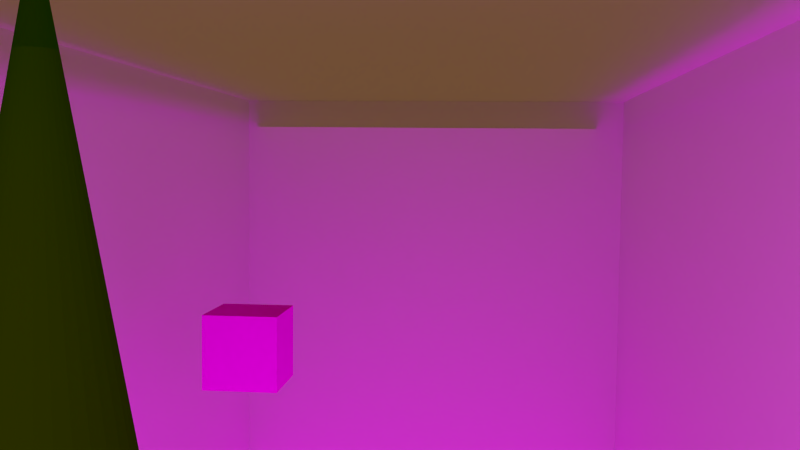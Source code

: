 # Source: fs-Shot_1.blend  (saved by Blender 2.76.0; exported with 4.5.12 LTS)
import bpy
from mathutils import Matrix  # noqa: F401  (used for matrix-valued properties, if any)

bpy.ops.wm.read_factory_settings(use_empty=True)
scene = bpy.context.scene
scene.name = 'Scene'

# ---- collections
col_collection_1 = bpy.data.collections.new('Collection 1'); scene.collection.children.link(col_collection_1)
col_collection_12 = bpy.data.collections.new('Collection 12'); scene.collection.children.link(col_collection_12)
col_t_r = bpy.data.collections.new('Tür')  # instanced only; not linked into the scene
col_boden = bpy.data.collections.new('Boden')  # instanced only; not linked into the scene
col_aussenwand_mit_fenster_001 = bpy.data.collections.new('Aussenwand mit Fenster.001')  # instanced only; not linked into the scene
col_tisch_mit_geb_ck_und_milch = bpy.data.collections.new('Tisch mit Gebäck und Milch')  # instanced only; not linked into the scene
col_kamin_mit_feuer = bpy.data.collections.new('Kamin mit Feuer')  # instanced only; not linked into the scene
col_maus = bpy.data.collections.new('Maus')  # instanced only; not linked into the scene
col_schnee = bpy.data.collections.new('Schnee')  # instanced only; not linked into the scene

# ---- images (referenced by path relative to the original .blend; pixels are not part of the script)
import os
ASSET_DIR = os.environ.get("B2B_ASSET_DIR", "")  # directory of the original .blend (textures are referenced by path, not embedded)
HERE = os.path.dirname(os.path.abspath(__file__))  # packed textures are extracted next to this script under _unpacked/

def load_image(name, relpath, width, height, colorspace="sRGB"):
    """Load a texture the original file referenced (path relative to the .blend, or extracted next to this script)."""
    p = next((c for c in (os.path.join(HERE, relpath), os.path.join(ASSET_DIR, relpath)) if relpath and os.path.exists(c)), "")
    if p:
        img = bpy.data.images.load(p, check_existing=True)
        img.name = name
    else:  # same state as the original file: an image datablock whose file is absent (Cycles renders it pink)
        img = bpy.data.images.new(name, width, height)
        img.source = "FILE"
        img.filepath = "//" + (relpath or name)
    img.colorspace_settings.name = colorspace
    return img
img_k_rbchen_mit_hund_png_001 = load_image('Körbchen mit Hund.png.001', 'Körbchen mit Hund.png', 1024, 1024, 'sRGB')
img_reichenbachtal_jpg = load_image('reichenbachtal.jpg', 'reichenbachtal.jpg', 1024, 1024, 'sRGB')

# ---- materials (node trees are filled in below, after node groups)
mat_material_004 = bpy.data.materials.new('Material.004')
mat_material_004.alpha_threshold = 0.0
mat_material_004.roughness = 0.5
mat_material_001 = bpy.data.materials.new('Material.001')
mat_material_001.alpha_threshold = 0.0
mat_material_001.roughness = 0.5
mat_material_003 = bpy.data.materials.new('Material.003')
mat_material_003.alpha_threshold = 0.0
mat_material_003.roughness = 0.5
mat_material_008 = bpy.data.materials.new('Material.008')
mat_material_008.alpha_threshold = 0.0
mat_material_008.roughness = 0.5

# ---- material node trees
mat_material_004.use_nodes = True; mat_material_004.node_tree.nodes.clear()
_N = mat_material_004.node_tree.nodes; _L = mat_material_004.node_tree.links
n0 = _N.new('ShaderNodeOutputMaterial'); n0.name = 'Material Output'; n0.location = (300, 300)
n1 = _N.new('ShaderNodeBsdfDiffuse'); n1.name = 'Diffuse BSDF'; n1.location = (10, 300)
n2 = _N.new('ShaderNodeTexImage'); n2.name = 'Image Texture'; n2.location = (-200, 347)
n2.width = 140
n2.image = img_k_rbchen_mit_hund_png_001
_L.new(n1.outputs[0], n0.inputs[0])
_L.new(n2.outputs[0], n1.inputs[0])
n0.is_active_output = True
mat_material_001.use_nodes = True; mat_material_001.node_tree.nodes.clear()
_N = mat_material_001.node_tree.nodes; _L = mat_material_001.node_tree.links
n0 = _N.new('ShaderNodeOutputMaterial'); n0.name = 'Material Output'; n0.location = (300, 300)
n1 = _N.new('ShaderNodeBsdfDiffuse'); n1.name = 'Diffuse BSDF'; n1.location = (10, 300)
n1.inputs[0].default_value = (0.02076, 0.1902, 0.0, 1.0)
_L.new(n1.outputs[0], n0.inputs[0])
n0.is_active_output = True
mat_material_003.use_nodes = True; mat_material_003.node_tree.nodes.clear()
_N = mat_material_003.node_tree.nodes; _L = mat_material_003.node_tree.links
n0 = _N.new('ShaderNodeOutputMaterial'); n0.name = 'Material Output'; n0.location = (300, 300)
n1 = _N.new('ShaderNodeEmission'); n1.name = 'Emission'; n1.location = (10, 300)
n1.inputs[0].default_value = (0.8, 0.3805, 0.1682, 1.0)
n1.inputs[1].default_value = 0.25
_L.new(n1.outputs[0], n0.inputs[0])
n0.is_active_output = True
mat_material_008.use_nodes = True; mat_material_008.node_tree.nodes.clear()
_N = mat_material_008.node_tree.nodes; _L = mat_material_008.node_tree.links
n0 = _N.new('ShaderNodeOutputMaterial'); n0.name = 'Material Output'; n0.location = (300, 300)
n1 = _N.new('ShaderNodeBsdfDiffuse'); n1.name = 'Diffuse BSDF'; n1.location = (10, 300)
_L.new(n1.outputs[0], n0.inputs[0])
n0.is_active_output = True

# ---- world
world_world = bpy.data.worlds.new('World'); scene.world = world_world
world_world.use_nodes = True; world_world.node_tree.nodes.clear()
_N = world_world.node_tree.nodes; _L = world_world.node_tree.links
n0 = _N.new('ShaderNodeOutputWorld'); n0.name = 'World Output'; n0.location = (300, 300)
n1 = _N.new('ShaderNodeBackground'); n1.name = 'Background'; n1.location = (10, 300)
n2 = _N.new('ShaderNodeTexEnvironment'); n2.name = 'Environment Texture'; n2.location = (-180, 300)
n2.width = 140
n2.image = img_reichenbachtal_jpg
_L.new(n1.outputs[0], n0.inputs[0])
_L.new(n2.outputs[0], n1.inputs[0])
n0.is_active_output = True
world_world.color = (0.0, 0.0, 0.0)
world_world.use_sun_shadow = False
world_world.sun_shadow_jitter_overblur = 0.0
world_world.cycles.sampling_method = 'MANUAL'
world_world.cycles.sample_map_resolution = 256

# ---- cameras
cam_camera = bpy.data.cameras.new('Camera')
cam_camera.clip_end = 100.0
cam_camera.lens = 35.0
cam_camera.sensor_width = 32.0
cam_camera.sensor_height = 18.0
cam_camera.display_size = 2.0
cam_camera.dof.focus_distance = 0.0

# ---- lights
light_area = bpy.data.lights.new('Area', 'AREA')
light_area.transmission_factor = 0.0
light_area.energy = 196.3
light_area.shadow_buffer_clip_start = 0.5
light_area.shadow_soft_size = 20.0
light_area.shadow_maximum_resolution = 0.006
light_area.use_absolute_resolution = True
light_area.size = 20.0
light_area.size_y = 0.1
light_hemi_001 = bpy.data.lights.new('Hemi.001', 'SUN')
light_hemi_001.transmission_factor = 0.0
light_hemi_001.angle = 0.1993
light_hemi_001.energy = 0.5
light_hemi_001.shadow_buffer_clip_start = 0.5
light_hemi_001.shadow_soft_size = 0.1
light_hemi_001.shadow_cascade_max_distance = 1000.0
light_hemi_001.cycles.max_bounces = 336
light_hemi_001.cycles.use_multiple_importance_sampling = False

# ---- meshes
me_cube_004 = bpy.data.meshes.new('Cube.004')
me_cube_004.from_pydata([(-1.0, -1.0, -1.0), (-1.0, -1.0, 1.0), (-1.0, 1.0, -1.0), (-1.0, 1.0, 1.0), (1.0, -1.0, -1.0), (1.0, -1.0, 1.0), (1.0, 1.0, -1.0), (1.0, 1.0, 1.0)], [], [(1, 3, 2, 0), (3, 7, 6, 2), (7, 5, 4, 6), (5, 1, 0, 4), (0, 2, 6, 4), (5, 7, 3, 1)])
_uv = me_cube_004.uv_layers.new(name='UVMap')
_uv.uv.foreach_set('vector', [1.001, 0.0006065, 0.9994, 1.001, -0.0006058, 0.9994, 0.0006065, -0.0006058, 1.001, 0.0006065, 0.9994, 1.001, -0.0006058, 0.9994, 0.0006065, -0.0006058, 1.001, 0.0006065, 0.9994, 1.001, -0.0006058, 0.9994, 0.0006065, -0.0006058, 1.001, 0.0006065, 0.9994, 1.001, -0.0006058, 0.9994, 0.0006065, -0.0006058, 1.001, 0.0006065, 0.9994, 1.001, -0.0006058, 0.9994, 0.0006065, -0.0006058, 1.001, 0.0006065, 0.9994, 1.001, -0.0006058, 0.9994, 0.0006065, -0.0006058])
me_cube_004.materials.append(mat_material_004)
me_cube_004.use_remesh_preserve_volume = False
me_cube_004.use_remesh_preserve_attributes = False
me_cube_004.use_mirror_vertex_groups = False
me_cube_004.update()
me_cone = bpy.data.meshes.new('Cone')
me_cone.from_pydata([(-1.255e-07, 1.0, -0.06061), (0.1951, 0.9808, -0.06061), (0.3827, 0.9239, -0.06061), (0.5556, 0.8315, -0.06061), (0.7071, 0.7071, -0.06061), (0.8315, 0.5556, -0.06061), (0.9239, 0.3827, -0.06061), (0.9808, 0.1951, -0.06061), (1.0, -2.243e-07, -0.06061), (-1.255e-07, -2.998e-07, 1.939), (0.9808, -0.1951, -0.06061), (0.9239, -0.3827, -0.06061), (0.8315, -0.5556, -0.06061), (0.7071, -0.7071, -0.06061), (0.5556, -0.8315, -0.06061), (0.3827, -0.9239, -0.06061), (0.1951, -0.9808, -0.06061), (-4.514e-07, -1.0, -0.06061), (-0.1951, -0.9808, -0.06061), (-0.3827, -0.9239, -0.06061), (-0.5556, -0.8315, -0.06061), (-0.7071, -0.7071, -0.06061), (-0.8315, -0.5556, -0.06061), (-0.9239, -0.3827, -0.06061), (-0.9808, -0.1951, -0.06061), (-1.0, 6.658e-07, -0.06061), (-0.9808, 0.1951, -0.06061), (-0.9239, 0.3827, -0.06061), (-0.8315, 0.5556, -0.06061), (-0.7071, 0.7071, -0.06061), (-0.5556, 0.8315, -0.06061), (-0.3827, 0.9239, -0.06061), (-0.1951, 0.9808, -0.06061)], [], [(31, 9, 32), (0, 9, 1), (30, 9, 31), (29, 9, 30), (28, 9, 29), (27, 9, 28), (26, 9, 27), (25, 9, 26), (24, 9, 25), (23, 9, 24), (22, 9, 23), (21, 9, 22), (20, 9, 21), (19, 9, 20), (18, 9, 19), (17, 9, 18), (16, 9, 17), (15, 9, 16), (14, 9, 15), (13, 9, 14), (12, 9, 13), (11, 9, 12), (10, 9, 11), (8, 9, 10), (7, 9, 8), (6, 9, 7), (5, 9, 6), (4, 9, 5), (3, 9, 4), (2, 9, 3), (32, 9, 0), (1, 9, 2), (0, 1, 2, 3, 4, 5, 6, 7, 8, 10, 11, 12, 13, 14, 15, 16, 17, 18, 19, 20, 21, 22, 23, 24, 25, 26, 27, 28, 29, 30, 31, 32)])
me_cone.materials.append(mat_material_001)
me_cone.use_remesh_preserve_volume = False
me_cone.use_remesh_preserve_attributes = False
me_cone.use_mirror_vertex_groups = False
me_cone.update()
me_plane_005 = bpy.data.meshes.new('Plane.005')
me_plane_005.from_pydata([(-1.0, -1.0, 0.0), (1.0, -1.0, 0.0), (-1.0, 1.0, 0.0), (1.0, 1.0, 0.0)], [], [(0, 1, 3, 2)])
me_plane_005.use_remesh_preserve_volume = False
me_plane_005.use_remesh_preserve_attributes = False
me_plane_005.use_mirror_vertex_groups = False
me_plane_005.update()
me_plane_004 = bpy.data.meshes.new('Plane.004')
me_plane_004.from_pydata([(-1.0, -1.0, 0.0), (1.0, -1.0, 0.0), (-1.0, 1.0, 0.0), (1.0, 1.0, 0.0)], [], [(0, 1, 3, 2)])
me_plane_004.use_remesh_preserve_volume = False
me_plane_004.use_remesh_preserve_attributes = False
me_plane_004.use_mirror_vertex_groups = False
me_plane_004.update()
me_plane_003 = bpy.data.meshes.new('Plane.003')
me_plane_003.from_pydata([(-1.0, -1.0, 0.0), (1.0, -1.0, 0.0), (-1.0, 1.0, 0.0), (1.0, 1.0, 0.0)], [], [(0, 1, 3, 2)])
me_plane_003.use_remesh_preserve_volume = False
me_plane_003.use_remesh_preserve_attributes = False
me_plane_003.use_mirror_vertex_groups = False
me_plane_003.update()
me_plane_002 = bpy.data.meshes.new('Plane.002')
me_plane_002.from_pydata([(-1.0, -1.0, 0.0), (1.0, -1.0, 0.0), (-1.0, 1.0, 0.0), (1.0, 1.0, 0.0)], [], [(0, 1, 3, 2)])
me_plane_002.materials.append(mat_material_003)
me_plane_002.use_remesh_preserve_volume = False
me_plane_002.use_remesh_preserve_attributes = False
me_plane_002.use_mirror_vertex_groups = False
me_plane_002.update()
me_plane_001 = bpy.data.meshes.new('Plane.001')
me_plane_001.from_pydata([(-1.0, -1.0, 0.0), (1.0, -1.0, 0.0), (-1.0, 1.0, 0.0), (1.0, 1.0, 0.0)], [], [(0, 1, 3, 2)])
me_plane_001.materials.append(mat_material_008)
me_plane_001.use_remesh_preserve_volume = False
me_plane_001.use_remesh_preserve_attributes = False
me_plane_001.use_mirror_vertex_groups = False
me_plane_001.update()

# ---- objects
ob_t_r = bpy.data.objects.new('Tür', None)
ob_boden = bpy.data.objects.new('Boden', None)
ob_area = bpy.data.objects.new('Area', light_area)
ob_aussenlicht = bpy.data.objects.new('Aussenlicht', light_hemi_001)
ob_aussenwand_mit_fenster_001 = bpy.data.objects.new('Aussenwand mit Fenster.001', None)
ob_sofa = bpy.data.objects.new('Sofa', None)
ob_tisch_mit_geb_ck_und_milch = bpy.data.objects.new('Tisch mit Gebäck und Milch', None)
ob_kamin_mit_feuer = bpy.data.objects.new('Kamin mit Feuer', None)
ob_mauiis = bpy.data.objects.new('Mauiis', None)
ob_camera = bpy.data.objects.new('Camera', cam_camera)
ob_cube_003 = bpy.data.objects.new('Cube.003', me_cube_004)
ob_cone = bpy.data.objects.new('Cone', me_cone)
ob_plane_005 = bpy.data.objects.new('Plane.005', me_plane_005)
ob_plane_004 = bpy.data.objects.new('Plane.004', me_plane_004)
ob_plane_003 = bpy.data.objects.new('Plane.003', me_plane_003)
ob_sphere = bpy.data.objects.new('Sphere', None)
ob_schnee = bpy.data.objects.new('Schnee', None)
ob_plane_002 = bpy.data.objects.new('Plane.002', me_plane_002)
ob_plane_001 = bpy.data.objects.new('Plane.001', me_plane_001)

# ---- transforms, parenting, visibility, modifiers, constraints
ob_t_r.location = (9.887, 0.0, 0.0)
ob_t_r.empty_image_offset = (0.0, 0.0)
ob_t_r.show_instancer_for_render = False
ob_t_r.instance_type = 'COLLECTION'
ob_t_r.lineart.crease_threshold = 0.0
ob_boden.location = (5.159, 0.0, 0.0)
ob_boden.empty_image_offset = (0.0, 0.0)
ob_boden.show_instancer_for_render = False
ob_boden.instance_type = 'COLLECTION'
ob_boden.lineart.crease_threshold = 0.0
ob_area.location = (-10.65, -1.097, 4.024)
ob_area.rotation_euler = (0.001905, 4.712, -0.001905)
ob_area.lineart.crease_threshold = 0.0
ob_aussenlicht.location = (-20.18, 23.32, 10.83)
ob_aussenlicht.rotation_euler = (-0.4288, -1.283, -0.7167)
ob_aussenlicht.hide_render = True
ob_aussenlicht.lineart.crease_threshold = 0.0
ob_aussenwand_mit_fenster_001.location = (0.0, 0.0, 0.5163)
ob_aussenwand_mit_fenster_001.empty_image_offset = (0.0, 0.0)
ob_aussenwand_mit_fenster_001.show_instancer_for_render = False
ob_aussenwand_mit_fenster_001.instance_type = 'COLLECTION'
ob_aussenwand_mit_fenster_001.lineart.crease_threshold = 0.0
ob_sofa.location = (1.02, -4.511, 0.0)
ob_sofa.empty_image_offset = (0.0, 0.0)
ob_sofa.show_instancer_for_render = False
ob_sofa.instance_type = 'COLLECTION'
ob_sofa.lineart.crease_threshold = 0.0
ob_tisch_mit_geb_ck_und_milch.location = (1.037, -0.7557, 0.006708)
ob_tisch_mit_geb_ck_und_milch.rotation_euler = (0.0, 0.0, -1.571)
ob_tisch_mit_geb_ck_und_milch.empty_image_offset = (0.0, 0.0)
ob_tisch_mit_geb_ck_und_milch.show_instancer_for_render = False
ob_tisch_mit_geb_ck_und_milch.instance_type = 'COLLECTION'
ob_tisch_mit_geb_ck_und_milch.lineart.crease_threshold = 0.0
ob_kamin_mit_feuer.location = (0.04532, 5.529, -0.01053)
ob_kamin_mit_feuer.rotation_euler = (0.0, 0.0, -1.571)
ob_kamin_mit_feuer.empty_image_offset = (0.0, 0.0)
ob_kamin_mit_feuer.show_instancer_for_render = False
ob_kamin_mit_feuer.instance_type = 'COLLECTION'
ob_kamin_mit_feuer.lineart.crease_threshold = 0.0
ob_mauiis.location = (2.102, 0.4775, 0.00855)
ob_mauiis.rotation_euler = (-0.1033, -0.1022, 0.5158)
ob_mauiis.scale = (0.1708, 0.1708, 0.1708)
ob_mauiis.empty_image_offset = (0.0, 0.0)
ob_mauiis.show_instancer_for_render = False
ob_mauiis.instance_type = 'COLLECTION'
ob_mauiis.lineart.crease_threshold = 0.0
ob_camera.location = (-17.35, -2.428, 4.531)
ob_camera.rotation_euler = (1.506, -0.01053, -1.479)
ob_camera.lineart.crease_threshold = 0.0
ob_cube_003.location = (5.786, 3.782, -0.3644)
ob_cube_003.lineart.crease_threshold = 0.0
ob_cone.location = (-5.31, 3.898, 0.07602)
ob_cone.scale = (1.431, 1.431, 4.064)
ob_cone.lineart.crease_threshold = 0.0
ob_plane_005.location = (4.997, -7.984, 0.0)
ob_plane_005.rotation_euler = (1.571, -0.0, 0.0)
ob_plane_005.scale = (13.71, 8.329, 8.329)
ob_plane_005.lineart.crease_threshold = 0.0
ob_plane_004.location = (4.997, 7.039, 0.0)
ob_plane_004.rotation_euler = (1.571, -0.0, 0.0)
ob_plane_004.scale = (13.71, 8.329, 8.329)
ob_plane_004.lineart.crease_threshold = 0.0
ob_plane_003.location = (17.94, -0.4082, 0.0)
ob_plane_003.rotation_euler = (-0.0, 1.571, 0.0)
ob_plane_003.scale = (7.921, 7.921, 7.921)
ob_plane_003.lineart.crease_threshold = 0.0
ob_sphere.location = (0.0, 0.0, 0.0)
ob_schnee.location = (-16.2, -0.1651, -1.969)
ob_schnee.scale = (1.424, 2.148, 2.148)
ob_schnee.empty_image_offset = (0.0, 0.0)
ob_schnee.show_instancer_for_render = False
ob_schnee.instance_type = 'COLLECTION'
ob_schnee.lineart.crease_threshold = 0.0
ob_plane_002.location = (5.175, -0.138, 6.16)
ob_plane_002.scale = (-13.55, 6.78, 6.78)
ob_plane_002.visible_camera = False
ob_plane_002.lineart.crease_threshold = 0.0
ob_plane_001.location = (5.57, 0.0, 7.214)
ob_plane_001.scale = (16.46, 8.394, 8.394)
ob_plane_001.lineart.crease_threshold = 0.0
ob_t_r.instance_collection = col_t_r
ob_boden.instance_collection = col_boden
ob_aussenwand_mit_fenster_001.instance_collection = col_aussenwand_mit_fenster_001
ob_tisch_mit_geb_ck_und_milch.instance_collection = col_tisch_mit_geb_ck_und_milch
ob_kamin_mit_feuer.instance_collection = col_kamin_mit_feuer
ob_mauiis.instance_collection = col_maus
ob_schnee.instance_collection = col_schnee

# ---- collection membership
col_collection_1.objects.link(ob_t_r)
col_collection_1.objects.link(ob_boden)
col_collection_1.objects.link(ob_area)
col_collection_1.objects.link(ob_aussenlicht)
col_collection_1.objects.link(ob_aussenwand_mit_fenster_001)
col_collection_1.objects.link(ob_sofa)
col_collection_1.objects.link(ob_tisch_mit_geb_ck_und_milch)
col_collection_1.objects.link(ob_kamin_mit_feuer)
col_collection_1.objects.link(ob_mauiis)
col_collection_1.objects.link(ob_camera)
col_collection_1.objects.link(ob_cube_003)
col_collection_1.objects.link(ob_cone)
col_collection_1.objects.link(ob_plane_005)
col_collection_1.objects.link(ob_plane_004)
col_collection_1.objects.link(ob_plane_003)
col_collection_1.objects.link(ob_sphere)
col_collection_1.objects.link(ob_schnee)
col_collection_12.objects.link(ob_plane_002)
col_collection_12.objects.link(ob_mauiis)
col_collection_12.objects.link(ob_plane_001)
col_collection_12.objects.link(ob_schnee)

# ---- scene / render settings (as saved in the file)
scene.camera = ob_camera
scene.frame_start = 1; scene.frame_end = 100; scene.frame_set(80)
scene.render.engine = 'CYCLES'
scene.render.resolution_percentage = 50
scene.render.fps = 25
scene.render.dither_intensity = 0.0
scene.render.use_border = True
scene.render.border_min_x = 0.1561
scene.render.border_min_y = 0.0404
scene.render.border_max_x = 0.6357
scene.render.border_max_y = 0.9509
scene.cycles.use_denoising = False
scene.cycles.samples = 300
scene.cycles.sampling_pattern = 'TABULATED_SOBOL'
scene.cycles.light_sampling_threshold = 0.0
scene.cycles.use_adaptive_sampling = False
scene.cycles.use_light_tree = False
scene.cycles.caustics_reflective = False
scene.cycles.caustics_refractive = False
scene.cycles.diffuse_bounces = 12
scene.cycles.glossy_bounces = 8
scene.cycles.transparent_max_bounces = 12
scene.cycles.pixel_filter_type = 'GAUSSIAN'
scene.cycles.sample_clamp_indirect = 0.0
scene.view_settings.view_transform = 'Standard'
bpy.context.view_layer.update()
